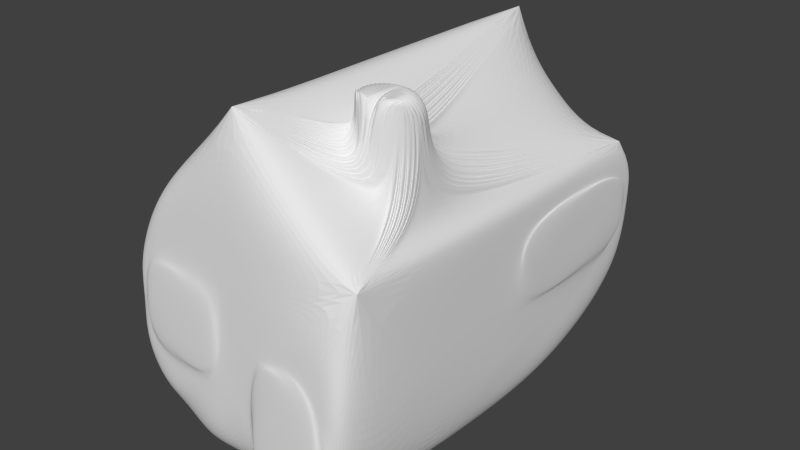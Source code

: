 # Source: house2.blend  (saved by Blender 2.69.0; exported with 4.5.12 LTS)
import bpy
from mathutils import Matrix  # noqa: F401  (used for matrix-valued properties, if any)

bpy.ops.wm.read_factory_settings(use_empty=True)
scene = bpy.context.scene
scene.name = 'Scene'

# ---- collections
col_collection_1 = bpy.data.collections.new('Collection 1'); scene.collection.children.link(col_collection_1)

# ---- world
world_world = bpy.data.worlds.new('World'); scene.world = world_world
world_world.color = (0.05088, 0.05088, 0.05088)
world_world.use_sun_shadow = False
world_world.sun_shadow_jitter_overblur = 0.0
world_world.cycles.sampling_method = 'MANUAL'
world_world.cycles.sample_map_resolution = 256

# ---- cameras
cam_camera_001 = bpy.data.cameras.new('Camera.001')
cam_camera_001.clip_end = 100.0
cam_camera_001.lens = 35.0
cam_camera_001.sensor_width = 32.0
cam_camera_001.sensor_height = 18.0
cam_camera_001.dof.focus_distance = 0.0
cam_camera_001.dof.aperture_fstop = 128.0

# ---- meshes
me_20140223_house = bpy.data.meshes.new('20140223 House')
me_20140223_house.from_pydata([(16.52, 1.908, -18.13), (16.52, -7.502, -18.13), (16.52, 4.259, -20.7), (16.52, 1.908, 1.223), (16.52, 4.259, 24.3), (16.52, -7.502, 1.223), (16.52, -21.92, 24.3), (16.52, -21.92, -20.7), (13.34, -21.92, 24.3), (13.34, -4.979, 24.3), (5.171, -21.92, 24.3), (5.171, -4.979, 24.3), (1.443, -9.899, 24.3), (1.443, 0.1147, 24.3), (-10.63, -21.92, 24.3), (-7.967, -9.899, 24.3), (-10.63, 4.259, 24.3), (-7.967, 0.1147, 24.3), (2.941, 17.35, 24.3), (8.441, 12.05, 14.04), (8.401, 12.08, 13.92), (8.326, 12.16, 13.53), (8.325, 12.16, 13.53), (8.301, 12.18, 13.14), (8.909, 11.59, 14.96), (8.741, 11.76, 14.73), (14.42, 6.277, 13.14), (14.4, 6.3, 13.53), (14.4, 6.301, 13.53), (14.32, 6.373, 13.92), (8.636, 11.86, 14.52), (8.535, 11.95, 14.32), (9.656, 10.87, 15.67), (9.446, 11.08, 15.53), (8.309, 12.17, 13.01), (8.325, 12.16, 12.76), (2.941, 17.35, -20.7), (8.375, 12.11, 12.5), (8.401, 12.08, 12.37), (14.19, 6.503, 11.97), (14.2, 6.492, 12.0), (14.32, 6.373, 12.37), (14.35, 6.348, 12.5), (14.4, 6.3, 12.76), (14.41, 6.285, 13.01), (14.42, 6.277, 13.14), (14.28, 6.412, 14.04), (14.19, 6.503, 14.32), (14.09, 6.6, 14.52), (9.253, 11.26, 15.34), (9.038, 11.47, 15.14), (13.98, 6.702, 14.73), (13.81, 6.863, 14.96), (13.68, 6.988, 15.14), (8.524, 11.97, 12.0), (8.535, 11.95, 11.97), (8.742, 11.76, 11.56), (13.47, 7.195, 15.34), (13.28, 7.382, 15.53), (13.07, 7.584, 15.67), (10.59, 9.971, 16.1), (10.11, 10.44, 15.92), (9.98, 10.56, 15.88), (13.68, 6.988, 11.15), (13.97, 6.717, 11.54), (13.98, 6.702, 11.56), (12.85, 7.794, 10.48), (13.28, 7.382, 10.76), (12.74, 7.897, 15.88), (12.62, 8.017, 15.92), (12.13, 8.486, 16.1), (12.09, 8.526, 16.12), (11.62, 8.98, 16.17), (11.36, 9.229, 16.2), (11.1, 9.477, 16.17), (10.63, 9.931, 16.12), (13.28, 7.375, 10.76), (13.66, 7.015, 11.12), (8.757, 11.74, 11.54), (9.039, 11.47, 11.15), (9.066, 11.44, 11.12), (9.439, 11.08, 10.76), (9.447, 11.08, 10.76), (9.874, 10.66, 10.48), (11.88, 8.732, 10.14), (12.09, 8.526, 10.17), (12.37, 8.252, 10.28), (12.74, 7.896, 10.41), (9.981, 10.56, 10.41), (10.35, 10.21, 10.28), (10.63, 9.931, 10.17), (10.85, 9.725, 10.14), (11.36, 9.228, 10.08), (11.36, 9.228, 10.08), (-10.63, -21.92, -20.7), (5.171, -21.92, 24.8), (13.34, -21.92, 24.8), (-10.63, 4.259, -20.7), (14.4, 17.11, 13.53), (14.42, 17.11, 13.01), (14.29, 17.11, 14.04), (14.09, 17.11, 14.52), (13.82, 17.11, 14.96), (13.48, 17.11, 15.35), (13.08, 17.11, 15.68), (12.62, 17.11, 15.93), (12.13, 17.11, 16.11), (11.1, 17.11, 16.19), (11.36, 17.11, 16.2), (11.62, 17.11, 16.19), (10.59, 17.11, 16.11), (10.1, 17.11, 15.93), (9.648, 17.11, 15.68), (9.244, 17.11, 15.35), (8.901, 17.11, 14.96), (8.628, 17.11, 14.52), (8.435, 17.11, 14.04), (8.326, 17.11, 13.53), (8.303, 17.11, 13.01), (8.369, 17.11, 12.5), (8.521, 17.11, 12.0), (8.755, 17.11, 11.54), (9.064, 17.11, 11.12), (9.439, 17.11, 10.76), (9.869, 17.11, 10.47), (10.34, 17.11, 10.26), (10.84, 17.11, 10.13), (11.36, 17.11, 10.08), (11.88, 17.11, 10.13), (12.38, 17.11, 10.26), (12.85, 17.11, 10.47), (13.28, 17.11, 10.76), (13.66, 17.11, 11.12), (13.97, 17.11, 11.54), (14.2, 17.11, 12.0), (14.35, 17.11, 12.5), (1.443, 0.1147, 24.8), (1.443, -9.899, 24.8), (-7.967, 0.1147, 24.8), (-7.967, -9.899, 24.8), (13.34, -4.979, 24.8), (5.171, -4.979, 24.8), (16.94, 1.908, -18.13), (16.94, -7.502, -18.13), (16.94, 1.908, 1.223), (16.94, -7.502, 1.223)], [], [(0, 1, 2), (0, 2, 3), (3, 2, 4), (3, 4, 5), (5, 4, 6), (5, 6, 1), (1, 6, 7), (1, 7, 2), (8, 6, 9), (9, 6, 4), (10, 11, 12), (12, 11, 13), (10, 12, 14), (14, 12, 15), (14, 15, 16), (16, 15, 17), (16, 17, 18), (18, 17, 13), (18, 13, 4), (4, 13, 11), (4, 11, 9), (19, 20, 18), (20, 21, 18), (18, 21, 22), (18, 22, 23), (24, 25, 18), (26, 27, 4), (4, 27, 28), (4, 28, 29), (25, 30, 18), (18, 30, 31), (18, 31, 19), (32, 33, 18), (23, 34, 18), (18, 34, 35), (18, 35, 36), (36, 35, 37), (36, 37, 38), (39, 40, 2), (2, 40, 41), (2, 41, 42), (42, 43, 2), (2, 43, 44), (2, 44, 4), (4, 44, 45), (4, 45, 26), (29, 46, 4), (4, 46, 47), (4, 47, 48), (33, 49, 18), (18, 49, 50), (18, 50, 24), (48, 51, 4), (4, 51, 52), (4, 52, 53), (38, 54, 36), (36, 54, 55), (36, 55, 56), (53, 57, 4), (4, 57, 58), (4, 58, 18), (18, 58, 59), (60, 61, 18), (18, 61, 62), (18, 62, 32), (63, 64, 2), (2, 64, 65), (2, 65, 39), (66, 67, 2), (59, 68, 18), (18, 68, 69), (18, 69, 70), (70, 71, 18), (18, 71, 72), (18, 72, 73), (73, 74, 18), (18, 74, 75), (18, 75, 60), (67, 76, 2), (2, 76, 77), (2, 77, 63), (56, 78, 36), (36, 78, 79), (36, 79, 80), (80, 81, 36), (36, 81, 82), (36, 82, 83), (84, 85, 2), (85, 86, 2), (2, 86, 87), (2, 87, 66), (83, 88, 36), (36, 88, 89), (36, 89, 90), (90, 91, 36), (36, 91, 92), (36, 92, 2), (2, 92, 93), (2, 93, 84), (7, 6, 94), (94, 6, 8), (14, 94, 10), (10, 94, 8), (10, 8, 95), (95, 8, 96), (16, 97, 14), (14, 97, 94), (18, 36, 16), (16, 36, 97), (97, 36, 94), (94, 36, 2), (94, 2, 7), (98, 28, 27), (98, 27, 99), (99, 27, 26), (99, 26, 45), (28, 98, 29), (29, 98, 100), (29, 100, 46), (46, 100, 47), (47, 100, 101), (47, 101, 48), (48, 101, 51), (51, 101, 102), (51, 102, 52), (103, 57, 102), (102, 57, 53), (102, 53, 52), (69, 68, 104), (104, 68, 59), (104, 59, 103), (103, 59, 58), (103, 58, 57), (104, 105, 69), (69, 105, 106), (69, 106, 70), (60, 75, 107), (107, 75, 74), (107, 74, 108), (108, 74, 73), (108, 73, 109), (109, 73, 72), (109, 72, 106), (106, 72, 71), (106, 71, 70), (107, 110, 60), (60, 110, 111), (60, 111, 61), (112, 113, 49), (49, 33, 112), (112, 33, 32), (112, 32, 111), (111, 32, 62), (111, 62, 61), (114, 115, 30), (30, 25, 114), (114, 25, 24), (114, 24, 113), (113, 24, 50), (113, 50, 49), (116, 117, 21), (21, 20, 116), (116, 20, 19), (116, 19, 115), (115, 19, 31), (115, 31, 30), (118, 23, 117), (117, 23, 22), (117, 22, 21), (119, 35, 118), (118, 35, 34), (118, 34, 23), (120, 38, 119), (119, 38, 37), (119, 37, 35), (78, 56, 121), (121, 56, 55), (121, 55, 120), (120, 55, 54), (120, 54, 38), (78, 121, 79), (79, 121, 122), (79, 122, 80), (80, 122, 123), (80, 123, 81), (81, 123, 82), (82, 123, 124), (82, 124, 83), (83, 124, 88), (88, 124, 125), (88, 125, 89), (89, 125, 90), (90, 125, 126), (90, 126, 91), (91, 126, 127), (91, 127, 92), (92, 127, 93), (93, 127, 128), (93, 128, 84), (84, 128, 85), (85, 128, 129), (85, 129, 86), (86, 129, 87), (87, 129, 130), (87, 130, 66), (66, 130, 67), (67, 130, 131), (67, 131, 76), (76, 131, 132), (76, 132, 77), (77, 132, 63), (63, 132, 133), (63, 133, 64), (64, 133, 65), (65, 133, 134), (65, 134, 39), (135, 41, 134), (134, 41, 40), (134, 40, 39), (45, 44, 99), (99, 44, 43), (99, 43, 135), (135, 43, 42), (135, 42, 41), (110, 107, 115), (128, 127, 109), (109, 127, 108), (108, 127, 107), (107, 127, 126), (107, 126, 125), (115, 107, 116), (109, 106, 98), (98, 106, 105), (98, 105, 100), (103, 102, 101), (98, 99, 109), (109, 99, 135), (109, 135, 134), (134, 133, 109), (109, 133, 132), (109, 132, 131), (131, 130, 109), (109, 130, 129), (109, 129, 128), (125, 124, 107), (107, 124, 123), (107, 123, 122), (113, 112, 111), (100, 105, 101), (101, 105, 104), (101, 104, 103), (122, 121, 107), (107, 121, 120), (107, 120, 119), (110, 115, 111), (111, 115, 114), (111, 114, 113), (119, 118, 107), (107, 118, 117), (107, 117, 116), (136, 137, 13), (13, 137, 12), (138, 136, 17), (17, 136, 13), (139, 138, 15), (15, 138, 17), (137, 139, 12), (12, 139, 15), (138, 139, 136), (136, 139, 137), (140, 96, 9), (9, 96, 8), (141, 140, 11), (11, 140, 9), (95, 141, 10), (10, 141, 11), (141, 95, 140), (140, 95, 96), (0, 142, 1), (1, 142, 143), (3, 144, 0), (0, 144, 142), (5, 145, 3), (3, 145, 144), (1, 143, 5), (5, 143, 145), (144, 145, 142), (142, 145, 143)])
_uv = me_20140223_house.uv_layers.new(name='UVMap')
_uv.uv.foreach_set('vector', [0.7015, 0.02601, 0.6063, 0.02601, 0.7253, 0.0, 0.7015, 0.02601, 0.7253, 0.0, 0.7015, 0.2218, 0.7015, 0.2218, 0.7253, 0.0, 0.7253, 0.4553, 0.7015, 0.2218, 0.7253, 0.4553, 0.6063, 0.2218, 0.6063, 0.2218, 0.7253, 0.4553, 0.4604, 0.4553, 0.6063, 0.2218, 0.4604, 0.4553, 0.6063, 0.02601, 0.6063, 0.02601, 0.4604, 0.4553, 0.4604, 1.158e-07, 0.6063, 0.02601, 0.4604, 1.158e-07, 0.7253, 0.0, 0.9679, 0.0, 1.0, 0.0, 0.9679, 0.1714, 0.9679, 0.1714, 1.0, 0.0, 1.0, 0.2649, 0.8852, 0.0, 0.8852, 0.1714, 0.8475, 0.1216, 0.8475, 0.1216, 0.8852, 0.1714, 0.8475, 0.223, 0.8852, 0.0, 0.8475, 0.1216, 0.7253, 0.0, 0.7253, 0.0, 0.8475, 0.1216, 0.7523, 0.1216, 0.7253, 0.0, 0.7523, 0.1216, 0.7253, 0.2649, 0.7253, 0.2649, 0.7523, 0.1216, 0.7523, 0.223, 0.7253, 0.2649, 0.7523, 0.223, 0.8627, 0.3974, 0.8627, 0.3974, 0.7523, 0.223, 0.8475, 0.223, 0.8627, 0.3974, 0.8475, 0.223, 1.0, 0.2649, 1.0, 0.2649, 0.8475, 0.223, 0.8852, 0.1714, 1.0, 0.2649, 0.8852, 0.1714, 0.9679, 0.1714, 0.0817, 0.6262, 0.08211, 0.625, 0.1373, 0.73, 0.08211, 0.625, 0.08287, 0.6211, 0.1373, 0.73, 0.1373, 0.73, 0.08287, 0.6211, 0.08287, 0.6211, 0.1373, 0.73, 0.08287, 0.6211, 0.08312, 0.6172, 0.07696, 0.6355, 0.07866, 0.6332, 0.1373, 0.73, 0.02117, 0.6172, 0.02142, 0.6211, 0.0, 0.73, 0.0, 0.73, 0.02142, 0.6211, 0.02143, 0.6211, 0.0, 0.73, 0.02143, 0.6211, 0.02218, 0.625, 0.07866, 0.6332, 0.07973, 0.6311, 0.1373, 0.73, 0.1373, 0.73, 0.07973, 0.6311, 0.08075, 0.629, 0.1373, 0.73, 0.08075, 0.629, 0.0817, 0.6262, 0.0694, 0.6427, 0.07153, 0.6413, 0.1373, 0.73, 0.08312, 0.6172, 0.08304, 0.6158, 0.1373, 0.73, 0.1373, 0.73, 0.08304, 0.6158, 0.08287, 0.6133, 0.1373, 0.73, 0.08287, 0.6133, 0.1373, 0.2747, 0.1373, 0.2747, 0.08287, 0.6133, 0.08237, 0.6106, 0.1373, 0.2747, 0.08237, 0.6106, 0.08211, 0.6093, 0.02354, 0.6053, 0.02343, 0.6056, 7.72e-08, 0.2747, 7.72e-08, 0.2747, 0.02343, 0.6056, 0.02218, 0.6093, 7.72e-08, 0.2747, 0.02218, 0.6093, 0.02193, 0.6106, 0.02193, 0.6106, 0.02142, 0.6133, 7.72e-08, 0.2747, 7.72e-08, 0.2747, 0.02142, 0.6133, 0.02126, 0.6158, 7.72e-08, 0.2747, 0.02126, 0.6158, 0.0, 0.73, 0.0, 0.73, 0.02126, 0.6158, 0.02117, 0.6172, 0.0, 0.73, 0.02117, 0.6172, 0.02117, 0.6172, 0.02218, 0.625, 0.02259, 0.6262, 0.0, 0.73, 0.0, 0.73, 0.02259, 0.6262, 0.02355, 0.629, 0.0, 0.73, 0.02355, 0.629, 0.02457, 0.6311, 0.07153, 0.6413, 0.07348, 0.6394, 0.1373, 0.73, 0.1373, 0.73, 0.07348, 0.6394, 0.07566, 0.6373, 0.1373, 0.73, 0.07566, 0.6373, 0.07696, 0.6355, 0.02457, 0.6311, 0.02563, 0.6332, 0.0, 0.73, 0.0, 0.73, 0.02563, 0.6332, 0.02733, 0.6355, 0.0, 0.73, 0.02733, 0.6355, 0.02864, 0.6373, 0.08211, 0.6093, 0.08086, 0.6056, 0.1373, 0.2747, 0.1373, 0.2747, 0.08086, 0.6056, 0.08075, 0.6053, 0.1373, 0.2747, 0.08075, 0.6053, 0.07866, 0.6011, 0.02864, 0.6373, 0.03081, 0.6394, 0.0, 0.73, 0.0, 0.73, 0.03081, 0.6394, 0.03277, 0.6413, 0.0, 0.73, 0.03277, 0.6413, 0.1373, 0.73, 0.1373, 0.73, 0.03277, 0.6413, 0.03489, 0.6427, 0.05993, 0.6471, 0.06486, 0.6453, 0.1373, 0.73, 0.1373, 0.73, 0.06486, 0.6453, 0.06612, 0.6448, 0.1373, 0.73, 0.06612, 0.6448, 0.0694, 0.6427, 0.02864, 0.597, 0.02579, 0.6009, 7.72e-08, 0.2747, 7.72e-08, 0.2747, 0.02579, 0.6009, 0.02563, 0.6011, 7.72e-08, 0.2747, 0.02563, 0.6011, 0.02354, 0.6053, 0.0371, 0.5902, 0.03277, 0.593, 7.72e-08, 0.2747, 0.03489, 0.6427, 0.03817, 0.6448, 0.1373, 0.73, 0.1373, 0.73, 0.03817, 0.6448, 0.03943, 0.6453, 0.1373, 0.73, 0.03943, 0.6453, 0.04436, 0.6471, 0.04436, 0.6471, 0.04478, 0.6472, 0.1373, 0.73, 0.1373, 0.73, 0.04478, 0.6472, 0.04954, 0.6478, 0.1373, 0.73, 0.04954, 0.6478, 0.05215, 0.6481, 0.05215, 0.6481, 0.05475, 0.6478, 0.1373, 0.73, 0.1373, 0.73, 0.05475, 0.6478, 0.05952, 0.6472, 0.1373, 0.73, 0.05952, 0.6472, 0.05993, 0.6471, 0.03277, 0.593, 0.03269, 0.5931, 7.72e-08, 0.2747, 7.72e-08, 0.2747, 0.03269, 0.5931, 0.02892, 0.5967, 7.72e-08, 0.2747, 0.02892, 0.5967, 0.02864, 0.597, 0.07866, 0.6011, 0.0785, 0.6009, 0.1373, 0.2747, 0.1373, 0.2747, 0.0785, 0.6009, 0.07565, 0.597, 0.1373, 0.2747, 0.07565, 0.597, 0.07537, 0.5967, 0.07537, 0.5967, 0.0716, 0.5931, 0.1373, 0.2747, 0.1373, 0.2747, 0.0716, 0.5931, 0.07152, 0.593, 0.1373, 0.2747, 0.07152, 0.593, 0.06719, 0.5902, 0.04694, 0.5868, 0.04478, 0.5871, 7.72e-08, 0.2747, 0.04478, 0.5871, 0.0419, 0.5881, 7.72e-08, 0.2747, 7.72e-08, 0.2747, 0.0419, 0.5881, 0.03817, 0.5895, 7.72e-08, 0.2747, 0.03817, 0.5895, 0.0371, 0.5902, 0.06719, 0.5902, 0.06612, 0.5895, 0.1373, 0.2747, 0.1373, 0.2747, 0.06612, 0.5895, 0.0624, 0.5881, 0.1373, 0.2747, 0.0624, 0.5881, 0.05951, 0.5871, 0.05951, 0.5871, 0.05736, 0.5868, 0.1373, 0.2747, 0.1373, 0.2747, 0.05736, 0.5868, 0.05215, 0.5862, 0.1373, 0.2747, 0.05215, 0.5862, 7.72e-08, 0.2747, 7.72e-08, 0.2747, 0.05215, 0.5862, 0.05214, 0.5862, 7.72e-08, 0.2747, 0.05214, 0.5862, 0.04694, 0.5868, 0.4604, 0.2747, 0.005059, 0.2747, 0.4604, 0.0, 0.4604, 0.0, 0.005059, 0.2747, 0.005059, 0.2426, 0.005059, 3.86e-08, 0.4604, 0.0, 0.005059, 0.1599, 0.005059, 0.1599, 0.4604, 0.0, 0.005059, 0.2426, 0.005059, 0.1599, 0.005059, 0.2426, 0.0, 0.1599, 0.0, 0.1599, 0.005059, 0.2426, 0.0, 0.2426, 0.4604, 0.9104, 0.4604, 0.4553, 0.7253, 0.9104, 0.7253, 0.9104, 0.4604, 0.4553, 0.7253, 0.4553, 0.1373, 0.73, 0.1373, 0.2747, 0.2747, 0.73, 0.2747, 0.73, 0.1373, 0.2747, 0.2747, 0.2747, 1.0, 0.7202, 0.8626, 0.8526, 1.0, 0.4553, 1.0, 0.4553, 0.8626, 0.8526, 0.7253, 0.7202, 1.0, 0.4553, 0.7253, 0.7202, 0.7253, 0.4553, 0.2908, 0.6753, 0.2911, 0.5659, 0.2911, 0.5659, 0.2908, 0.6753, 0.2911, 0.5659, 0.296, 0.6753, 0.296, 0.6753, 0.2911, 0.5659, 0.295, 0.5657, 0.296, 0.6753, 0.295, 0.5657, 0.295, 0.5657, 0.2911, 0.5659, 0.2908, 0.6753, 0.2872, 0.5667, 0.2872, 0.5667, 0.2908, 0.6753, 0.2856, 0.6753, 0.2872, 0.5667, 0.2856, 0.6753, 0.2859, 0.567, 0.2859, 0.567, 0.2856, 0.6753, 0.2831, 0.568, 0.2831, 0.568, 0.2856, 0.6753, 0.2807, 0.6753, 0.2831, 0.568, 0.2807, 0.6753, 0.281, 0.5689, 0.281, 0.5689, 0.2807, 0.6753, 0.2789, 0.57, 0.2789, 0.57, 0.2807, 0.6753, 0.2762, 0.6752, 0.2789, 0.57, 0.2762, 0.6752, 0.2765, 0.5716, 0.3923, 0.6477, 0.3963, 0.5474, 0.3963, 0.6478, 0.4598, 0.3771, 0.4576, 0.2768, 0.4598, 0.2747, 0.2762, 0.6752, 0.2747, 0.5728, 0.2765, 0.5716, 0.4439, 0.557, 0.4452, 0.5557, 0.4485, 0.6489, 0.4485, 0.6489, 0.4452, 0.5557, 0.4485, 0.5526, 0.4485, 0.6489, 0.4485, 0.5526, 0.4526, 0.649, 0.4526, 0.649, 0.4485, 0.5526, 0.4506, 0.5505, 0.4526, 0.649, 0.4506, 0.5505, 0.4526, 0.5486, 0.4485, 0.6489, 0.4439, 0.6489, 0.4439, 0.557, 0.4439, 0.557, 0.4439, 0.6489, 0.4389, 0.6489, 0.4439, 0.557, 0.4389, 0.6489, 0.439, 0.5617, 0.4234, 0.5767, 0.4238, 0.5763, 0.4285, 0.6489, 0.4285, 0.6489, 0.4238, 0.5763, 0.4286, 0.5717, 0.4285, 0.6489, 0.4286, 0.5717, 0.4311, 0.6489, 0.4311, 0.6489, 0.4286, 0.5717, 0.4312, 0.5692, 0.4311, 0.6489, 0.4312, 0.5692, 0.4337, 0.6489, 0.4337, 0.6489, 0.4312, 0.5692, 0.4338, 0.5667, 0.4337, 0.6489, 0.4338, 0.5667, 0.4389, 0.6489, 0.4389, 0.6489, 0.4338, 0.5667, 0.4386, 0.5621, 0.4389, 0.6489, 0.4386, 0.5621, 0.439, 0.5617, 0.4285, 0.6489, 0.4233, 0.6489, 0.4234, 0.5767, 0.4234, 0.5767, 0.4233, 0.6489, 0.4184, 0.6489, 0.4234, 0.5767, 0.4184, 0.6489, 0.4185, 0.5815, 0.4138, 0.6489, 0.4097, 0.6489, 0.4098, 0.5898, 0.4098, 0.5898, 0.4118, 0.5879, 0.4138, 0.6489, 0.4138, 0.6489, 0.4118, 0.5879, 0.4139, 0.5858, 0.4138, 0.6489, 0.4139, 0.5858, 0.4184, 0.6489, 0.4184, 0.6489, 0.4139, 0.5858, 0.4172, 0.5827, 0.4184, 0.6489, 0.4172, 0.5827, 0.4185, 0.5815, 0.315, 0.6664, 0.315, 0.6619, 0.3682, 0.6618, 0.3682, 0.6618, 0.3692, 0.664, 0.315, 0.6664, 0.315, 0.6664, 0.3692, 0.664, 0.3708, 0.6664, 0.315, 0.6664, 0.3708, 0.6664, 0.315, 0.6705, 0.315, 0.6705, 0.3708, 0.6664, 0.3721, 0.6682, 0.4097, 0.6489, 0.4077, 0.5919, 0.4098, 0.5898, 0.315, 0.657, 0.315, 0.6518, 0.3651, 0.6518, 0.3651, 0.6518, 0.3659, 0.6557, 0.315, 0.657, 0.315, 0.657, 0.3659, 0.6557, 0.3663, 0.6569, 0.315, 0.657, 0.3663, 0.6569, 0.315, 0.6619, 0.315, 0.6619, 0.3663, 0.6569, 0.3672, 0.6598, 0.315, 0.6619, 0.3672, 0.6598, 0.3682, 0.6618, 0.315, 0.6465, 0.3649, 0.6478, 0.315, 0.6518, 0.315, 0.6518, 0.3649, 0.6478, 0.3651, 0.6518, 0.315, 0.6518, 0.3651, 0.6518, 0.3651, 0.6518, 0.315, 0.6413, 0.3651, 0.644, 0.315, 0.6465, 0.315, 0.6465, 0.3651, 0.644, 0.365, 0.6465, 0.315, 0.6465, 0.365, 0.6465, 0.3649, 0.6478, 0.315, 0.6364, 0.3659, 0.64, 0.315, 0.6413, 0.315, 0.6413, 0.3659, 0.64, 0.3656, 0.6414, 0.315, 0.6413, 0.3656, 0.6414, 0.3651, 0.644, 0.3693, 0.6317, 0.3692, 0.632, 0.315, 0.6317, 0.315, 0.6317, 0.3692, 0.632, 0.3672, 0.636, 0.315, 0.6317, 0.3672, 0.636, 0.315, 0.6364, 0.315, 0.6364, 0.3672, 0.636, 0.3671, 0.6364, 0.315, 0.6364, 0.3671, 0.6364, 0.3659, 0.64, 0.3693, 0.6317, 0.315, 0.6317, 0.3721, 0.6279, 0.3721, 0.6279, 0.315, 0.6317, 0.315, 0.6276, 0.4057, 0.5032, 0.4061, 0.4461, 0.4059, 0.5035, 0.4059, 0.5035, 0.4061, 0.4461, 0.4099, 0.4461, 0.4059, 0.5035, 0.4099, 0.4461, 0.4097, 0.5071, 0.4097, 0.5071, 0.4099, 0.4461, 0.4098, 0.5072, 0.4098, 0.5072, 0.4099, 0.4461, 0.4142, 0.4461, 0.4098, 0.5072, 0.4142, 0.4461, 0.4141, 0.5114, 0.4141, 0.5114, 0.4142, 0.4461, 0.4152, 0.5124, 0.4152, 0.5124, 0.4142, 0.4461, 0.419, 0.4462, 0.4152, 0.5124, 0.419, 0.4462, 0.4189, 0.516, 0.4189, 0.516, 0.419, 0.4462, 0.4218, 0.5188, 0.4218, 0.5188, 0.419, 0.4462, 0.4241, 0.4462, 0.4218, 0.5188, 0.4241, 0.4462, 0.424, 0.5209, 0.424, 0.5209, 0.4241, 0.4462, 0.4294, 0.4462, 0.424, 0.5209, 0.4294, 0.4462, 0.4292, 0.5259, 0.4292, 0.5259, 0.4294, 0.4462, 0.4292, 0.5259, 0.4292, 0.5259, 0.4294, 0.4462, 0.4346, 0.4462, 0.4292, 0.5259, 0.4346, 0.4462, 0.4344, 0.5309, 0.4344, 0.5309, 0.4346, 0.4462, 0.4365, 0.533, 0.4365, 0.533, 0.4346, 0.4462, 0.4397, 0.4462, 0.4365, 0.533, 0.4397, 0.4462, 0.4394, 0.5358, 0.4394, 0.5358, 0.4397, 0.4462, 0.4431, 0.5394, 0.4431, 0.5394, 0.4397, 0.4462, 0.4445, 0.4462, 0.4431, 0.5394, 0.4445, 0.4462, 0.4442, 0.5405, 0.4442, 0.5405, 0.4445, 0.4462, 0.4485, 0.5446, 0.4485, 0.5446, 0.4445, 0.4462, 0.4488, 0.4462, 0.4485, 0.5446, 0.4488, 0.4462, 0.4485, 0.5447, 0.4485, 0.5447, 0.4488, 0.4462, 0.4526, 0.4462, 0.4485, 0.5447, 0.4526, 0.4462, 0.4523, 0.5484, 0.4523, 0.5484, 0.4526, 0.4462, 0.4526, 0.5486, 0.315, 0.573, 0.315, 0.6754, 0.3109, 0.6753, 0.315, 0.573, 0.3109, 0.6753, 0.3111, 0.5702, 0.3111, 0.5702, 0.3109, 0.6753, 0.3109, 0.5701, 0.3109, 0.5701, 0.3109, 0.6753, 0.3062, 0.6753, 0.3109, 0.5701, 0.3062, 0.6753, 0.3069, 0.568, 0.3012, 0.6753, 0.3029, 0.5667, 0.3062, 0.6753, 0.3062, 0.6753, 0.3029, 0.5667, 0.3065, 0.5679, 0.3062, 0.6753, 0.3065, 0.5679, 0.3069, 0.568, 0.295, 0.5657, 0.2963, 0.5658, 0.296, 0.6753, 0.296, 0.6753, 0.2963, 0.5658, 0.2989, 0.566, 0.296, 0.6753, 0.2989, 0.566, 0.3012, 0.6753, 0.3012, 0.6753, 0.2989, 0.566, 0.3015, 0.5664, 0.3012, 0.6753, 0.3015, 0.5664, 0.3029, 0.5667, 0.3684, 0.5752, 0.3717, 0.5793, 0.3447, 0.5657, 0.3219, 0.6161, 0.319, 0.6118, 0.3742, 0.5839, 0.3742, 0.5839, 0.319, 0.6118, 0.373, 0.5815, 0.373, 0.5815, 0.319, 0.6118, 0.3717, 0.5793, 0.3717, 0.5793, 0.319, 0.6118, 0.3168, 0.607, 0.3717, 0.5793, 0.3168, 0.607, 0.3155, 0.6019, 0.3447, 0.5657, 0.3717, 0.5793, 0.3395, 0.5664, 0.3742, 0.5839, 0.376, 0.5888, 0.3644, 0.6216, 0.3644, 0.6216, 0.376, 0.5888, 0.3769, 0.594, 0.3644, 0.6216, 0.3769, 0.594, 0.3684, 0.6181, 0.376, 0.6045, 0.3742, 0.6094, 0.3717, 0.614, 0.3644, 0.6216, 0.3599, 0.6243, 0.3742, 0.5839, 0.3742, 0.5839, 0.3599, 0.6243, 0.3551, 0.6263, 0.3742, 0.5839, 0.3551, 0.6263, 0.3499, 0.6274, 0.3499, 0.6274, 0.3447, 0.6276, 0.3742, 0.5839, 0.3742, 0.5839, 0.3447, 0.6276, 0.3395, 0.6269, 0.3742, 0.5839, 0.3395, 0.6269, 0.3344, 0.6254, 0.3344, 0.6254, 0.3298, 0.623, 0.3742, 0.5839, 0.3742, 0.5839, 0.3298, 0.623, 0.3255, 0.6199, 0.3742, 0.5839, 0.3255, 0.6199, 0.3219, 0.6161, 0.3155, 0.6019, 0.315, 0.5966, 0.3717, 0.5793, 0.3717, 0.5793, 0.315, 0.5966, 0.3155, 0.5914, 0.3717, 0.5793, 0.3155, 0.5914, 0.3168, 0.5863, 0.3551, 0.567, 0.3599, 0.569, 0.3644, 0.5717, 0.3684, 0.6181, 0.3769, 0.594, 0.3717, 0.614, 0.3717, 0.614, 0.3769, 0.594, 0.3769, 0.5993, 0.3717, 0.614, 0.3769, 0.5993, 0.376, 0.6045, 0.3168, 0.5863, 0.319, 0.5815, 0.3717, 0.5793, 0.3717, 0.5793, 0.319, 0.5815, 0.3219, 0.5772, 0.3717, 0.5793, 0.3219, 0.5772, 0.3255, 0.5734, 0.3684, 0.5752, 0.3447, 0.5657, 0.3644, 0.5717, 0.3644, 0.5717, 0.3447, 0.5657, 0.3499, 0.5659, 0.3644, 0.5717, 0.3499, 0.5659, 0.3551, 0.567, 0.3255, 0.5734, 0.3298, 0.5703, 0.3717, 0.5793, 0.3717, 0.5793, 0.3298, 0.5703, 0.3344, 0.5679, 0.3717, 0.5793, 0.3344, 0.5679, 0.3395, 0.5664, 0.3912, 0.5474, 0.3912, 0.4461, 0.3963, 0.5474, 0.3963, 0.5474, 0.3912, 0.4461, 0.3963, 0.4461, 0.3811, 0.5413, 0.3811, 0.4461, 0.3862, 0.5413, 0.3862, 0.5413, 0.3811, 0.4461, 0.3862, 0.4461, 0.3862, 0.5474, 0.3862, 0.4461, 0.3912, 0.5474, 0.3912, 0.5474, 0.3862, 0.4461, 0.3912, 0.4461, 0.315, 0.6705, 0.4102, 0.6705, 0.315, 0.6755, 0.315, 0.6755, 0.4102, 0.6705, 0.4102, 0.6755, 0.376, 0.5657, 0.2747, 0.5657, 0.376, 0.4705, 0.376, 0.4705, 0.2747, 0.5657, 0.2747, 0.4705, 0.4526, 0.4461, 0.4526, 0.2747, 0.4576, 0.4461, 0.4576, 0.4461, 0.4526, 0.2747, 0.4576, 0.2747, 0.376, 0.5288, 0.376, 0.4461, 0.3811, 0.5288, 0.3811, 0.5288, 0.376, 0.4461, 0.3811, 0.4461, 0.4006, 0.6176, 0.4006, 0.4461, 0.4057, 0.6176, 0.4057, 0.6176, 0.4006, 0.4461, 0.4057, 0.4461, 0.3699, 0.4461, 0.3699, 0.2747, 0.4526, 0.4461, 0.4526, 0.4461, 0.3699, 0.2747, 0.4526, 0.2747, 0.3819, 0.6366, 0.3775, 0.6366, 0.3819, 0.5413, 0.3819, 0.5413, 0.3775, 0.6366, 0.3775, 0.5413, 0.4526, 0.4461, 0.4569, 0.4461, 0.4526, 0.642, 0.4526, 0.642, 0.4569, 0.4461, 0.4569, 0.642, 0.3862, 0.6366, 0.3819, 0.6366, 0.3862, 0.5413, 0.3862, 0.5413, 0.3819, 0.6366, 0.3819, 0.5413, 0.4006, 0.642, 0.3963, 0.642, 0.4006, 0.4461, 0.4006, 0.4461, 0.3963, 0.642, 0.3963, 0.4461, 0.3699, 0.4705, 0.2747, 0.4705, 0.3699, 0.2747, 0.3699, 0.2747, 0.2747, 0.4705, 0.2747, 0.2747])
me_20140223_house.use_remesh_preserve_volume = False
me_20140223_house.use_remesh_preserve_attributes = False
me_20140223_house.use_mirror_vertex_groups = False
me_20140223_house.update()

# ---- objects
ob_camera_001 = bpy.data.objects.new('Camera.001', cam_camera_001)
ob_20140223_house = bpy.data.objects.new('20140223 House', me_20140223_house)

# ---- transforms, parenting, visibility, modifiers, constraints
ob_camera_001.location = (0.0, 0.0, 0.0)
ob_camera_001.lineart.crease_threshold = 0.0
ob_20140223_house.location = (-2.42, 0.0, 1.914)
ob_20140223_house.rotation_euler = (4.709, -3.158, 3.138)
ob_20140223_house.scale = (0.5, 0.5, 0.5)
ob_20140223_house.show_name = True
ob_20140223_house.lineart.crease_threshold = 0.0
_m = ob_20140223_house.modifiers.new('Subsurf', 'SUBSURF')
_m.uv_smooth = 'PRESERVE_CORNERS'
_m.levels = 0
_m.render_levels = 4
_m.show_only_control_edges = False

# ---- collection membership
col_collection_1.objects.link(ob_camera_001)
col_collection_1.objects.link(ob_20140223_house)

# ---- scene / render settings (as saved in the file)
scene.frame_start = 1; scene.frame_end = 250; scene.frame_set(1)
scene.render.engine = 'BLENDER_EEVEE_NEXT'
scene.render.image_settings.compression = 90
scene.render.resolution_percentage = 50
scene.render.dither_intensity = 0.0
scene.cycles.use_denoising = False
scene.cycles.samples = 10
scene.cycles.sampling_pattern = 'TABULATED_SOBOL'
scene.cycles.light_sampling_threshold = 0.0
scene.cycles.use_adaptive_sampling = False
scene.cycles.use_light_tree = False
scene.cycles.blur_glossy = 0.0
scene.cycles.volume_bounces = 1
scene.cycles.pixel_filter_type = 'GAUSSIAN'
scene.cycles.sample_clamp_indirect = 0.0
scene.view_settings.view_transform = 'Standard'
bpy.context.view_layer.update()

# ---- added for rendering (the .blend has no active camera and no usable light): camera, sun
cam_auto = bpy.data.cameras.new('AutoCamera')
cam_auto.lens = 50.0
cam_auto.sensor_width = 36.0
cam_auto.clip_end = 1000.0
ob_auto_camera = bpy.data.objects.new('AutoCamera', cam_auto)
scene.collection.objects.link(ob_auto_camera)
ob_auto_camera.location = (30.1198, -38.217, 25.5379)
ob_auto_camera.rotation_euler = (1.09748, -7.21219e-08, 0.694738)
scene.camera = ob_auto_camera
light_auto_sun = bpy.data.lights.new('AutoSun', 'SUN')
light_auto_sun.energy = 3.0
light_auto_sun.angle = 0.0523599
ob_auto_sun = bpy.data.objects.new('AutoSun', light_auto_sun)
scene.collection.objects.link(ob_auto_sun)
ob_auto_sun.rotation_euler = (0.872665, 0.174533, 0.523599)
bpy.context.view_layer.update()
